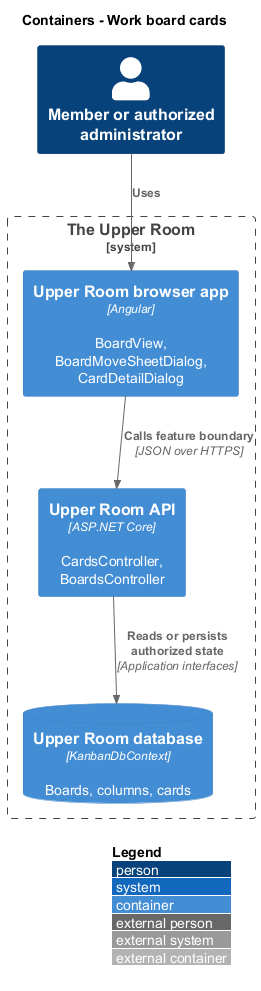

The diagram above was rendered by PlantUML. Its source (embedded in the PNG):
@startuml
!include <C4/C4_Container>
LAYOUT_WITH_LEGEND()
title Containers - Work board cards
Person(member, "Member or authorized administrator")
System_Boundary(room, "The Upper Room") {
Container(spa, "Upper Room browser app", "Angular", "BoardView, BoardMoveSheetDialog, CardDetailDialog")
Container(api, "Upper Room API", "ASP.NET Core", "CardsController, BoardsController")
ContainerDb(data, "Upper Room database", "KanbanDbContext", "Boards, columns, cards")
}
Rel(member, spa, "Uses")
Rel(spa, api, "Calls feature boundary", "JSON over HTTPS")
Rel(api, data, "Reads or persists authorized state", "Application interfaces")
@enduml